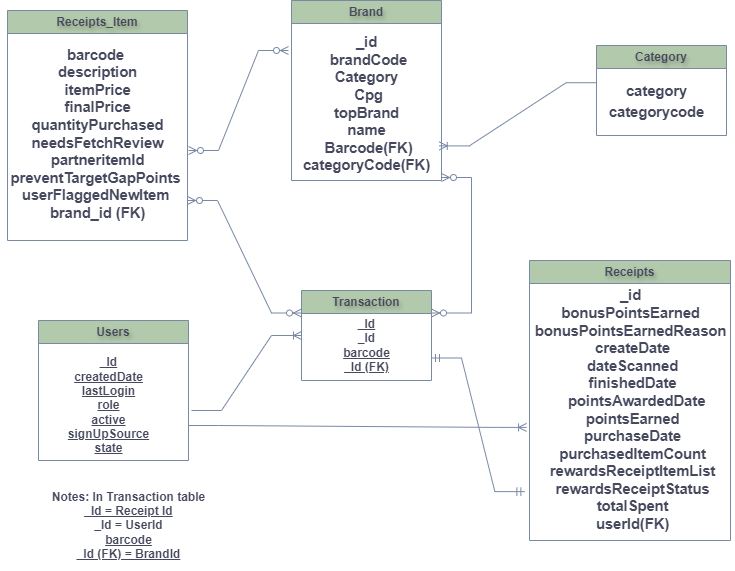

The diagram above was exported from draw.io. Its source (the exported page's mxGraphModel, read from the mxfile embedded in the PNG):
<mxGraphModel dx="1050" dy="591" grid="1" gridSize="10" guides="1" tooltips="1" connect="1" arrows="1" fold="1" page="1" pageScale="1" pageWidth="850" pageHeight="1100" background="#ffffff" math="0" shadow="0">
  <root>
    <mxCell id="0" />
    <mxCell id="1" parent="0" />
    <mxCell id="XJWlutUSaSQBk4i6DM6O-1" value="Transaction" style="swimlane;whiteSpace=wrap;html=1;fillColor=#B2C9AB;strokeColor=#788AA3;textShadow=1;labelBorderColor=none;labelBackgroundColor=none;fontColor=#46495D;" vertex="1" parent="1">
      <mxGeometry x="345" y="440" width="130" height="90" as="geometry" />
    </mxCell>
    <mxCell id="XJWlutUSaSQBk4i6DM6O-2" value="&lt;u&gt;&lt;b&gt;_Id&lt;/b&gt;&lt;/u&gt;&lt;div&gt;&lt;b style=&quot;background-color: initial;&quot;&gt;_Id&lt;/b&gt;&lt;div&gt;&lt;b style=&quot;&quot;&gt;&lt;u&gt;barcode&lt;/u&gt;&lt;/b&gt;&lt;/div&gt;&lt;div&gt;&lt;b style=&quot;&quot;&gt;&lt;u&gt;_Id (FK)&lt;/u&gt;&lt;/b&gt;&lt;/div&gt;&lt;/div&gt;" style="text;html=1;align=center;verticalAlign=middle;resizable=0;points=[];autosize=1;strokeColor=none;fillColor=none;labelBackgroundColor=none;fontColor=#46495D;" vertex="1" parent="XJWlutUSaSQBk4i6DM6O-1">
      <mxGeometry x="30" y="20" width="70" height="70" as="geometry" />
    </mxCell>
    <mxCell id="XJWlutUSaSQBk4i6DM6O-5" value="Users" style="swimlane;whiteSpace=wrap;html=1;fillColor=#B2C9AB;strokeColor=#788AA3;textShadow=1;labelBorderColor=none;labelBackgroundColor=none;fontColor=#46495D;" vertex="1" parent="1">
      <mxGeometry x="82" y="470" width="150" height="140" as="geometry" />
    </mxCell>
    <mxCell id="XJWlutUSaSQBk4i6DM6O-7" value="&lt;b&gt;&lt;u&gt;_Id&lt;/u&gt;&lt;/b&gt;&lt;div&gt;&lt;b&gt;&lt;u&gt;createdDate&lt;/u&gt;&lt;/b&gt;&lt;/div&gt;&lt;div&gt;&lt;b&gt;&lt;u&gt;lastLogin&lt;/u&gt;&lt;/b&gt;&lt;/div&gt;&lt;div&gt;&lt;b&gt;&lt;u&gt;role&lt;/u&gt;&lt;/b&gt;&lt;/div&gt;&lt;div&gt;&lt;b&gt;&lt;u&gt;active&lt;/u&gt;&lt;/b&gt;&lt;/div&gt;&lt;div&gt;&lt;b&gt;&lt;u&gt;signUpSource&lt;/u&gt;&lt;/b&gt;&lt;/div&gt;&lt;div&gt;&lt;b&gt;&lt;u&gt;state&lt;/u&gt;&lt;/b&gt;&lt;/div&gt;" style="text;html=1;align=center;verticalAlign=middle;resizable=0;points=[];autosize=1;strokeColor=none;fillColor=none;labelBackgroundColor=none;fontColor=#46495D;" vertex="1" parent="XJWlutUSaSQBk4i6DM6O-5">
      <mxGeometry x="20" y="30" width="100" height="110" as="geometry" />
    </mxCell>
    <mxCell id="XJWlutUSaSQBk4i6DM6O-8" value="Receipts" style="swimlane;whiteSpace=wrap;html=1;fillColor=#B2C9AB;strokeColor=#788AA3;textShadow=1;labelBorderColor=none;labelBackgroundColor=none;fontColor=#46495D;" vertex="1" parent="1">
      <mxGeometry x="573" y="410" width="201" height="280" as="geometry">
        <mxRectangle x="580" y="410" width="90" height="30" as="alternateBounds" />
      </mxGeometry>
    </mxCell>
    <mxCell id="XJWlutUSaSQBk4i6DM6O-13" value="&lt;span id=&quot;docs-internal-guid-7cdaaac8-7fff-350d-5faa-eadffc24e6d9&quot;&gt;&lt;span style=&quot;font-size: 11pt; font-family: Arial, sans-serif; background-color: transparent; font-variant-numeric: normal; font-variant-east-asian: normal; font-variant-alternates: normal; font-variant-position: normal; vertical-align: baseline; white-space: pre-wrap;&quot;&gt;&lt;b&gt;_id&lt;/b&gt;&lt;/span&gt;&lt;/span&gt;&lt;div&gt;&lt;span&gt;&lt;span style=&quot;font-size: 11pt; font-family: Arial, sans-serif; background-color: transparent; font-variant-numeric: normal; font-variant-east-asian: normal; font-variant-alternates: normal; font-variant-position: normal; vertical-align: baseline; white-space: pre-wrap;&quot;&gt;&lt;b&gt;bonusPointsEarned&lt;/b&gt;&lt;/span&gt;&lt;/span&gt;&lt;/div&gt;&lt;div&gt;&lt;span&gt;&lt;span style=&quot;font-size: 11pt; font-family: Arial, sans-serif; background-color: transparent; font-variant-numeric: normal; font-variant-east-asian: normal; font-variant-alternates: normal; font-variant-position: normal; vertical-align: baseline; white-space: pre-wrap;&quot;&gt;&lt;b&gt;bonusPointsEarnedReason&lt;/b&gt;&lt;/span&gt;&lt;/span&gt;&lt;/div&gt;&lt;div&gt;&lt;span&gt;&lt;span style=&quot;font-size: 11pt; font-family: Arial, sans-serif; background-color: transparent; font-variant-numeric: normal; font-variant-east-asian: normal; font-variant-alternates: normal; font-variant-position: normal; vertical-align: baseline; white-space: pre-wrap;&quot;&gt;&lt;b&gt; createDate&lt;/b&gt;&lt;/span&gt;&lt;/span&gt;&lt;/div&gt;&lt;div&gt;&lt;span&gt;&lt;span style=&quot;font-size: 11pt; font-family: Arial, sans-serif; background-color: transparent; font-variant-numeric: normal; font-variant-east-asian: normal; font-variant-alternates: normal; font-variant-position: normal; vertical-align: baseline; white-space: pre-wrap;&quot;&gt;&lt;b&gt; dateScanned&lt;/b&gt;&lt;/span&gt;&lt;/span&gt;&lt;/div&gt;&lt;div&gt;&lt;span&gt;&lt;span style=&quot;font-size: 11pt; font-family: Arial, sans-serif; background-color: transparent; font-variant-numeric: normal; font-variant-east-asian: normal; font-variant-alternates: normal; font-variant-position: normal; vertical-align: baseline; white-space: pre-wrap;&quot;&gt;&lt;b&gt; finishedDate&lt;/b&gt;&lt;/span&gt;&lt;/span&gt;&lt;/div&gt;&lt;div&gt;&lt;span&gt;&lt;span style=&quot;font-size: 11pt; font-family: Arial, sans-serif; background-color: transparent; font-variant-numeric: normal; font-variant-east-asian: normal; font-variant-alternates: normal; font-variant-position: normal; vertical-align: baseline; white-space: pre-wrap;&quot;&gt;&lt;b&gt; &amp;nbsp; pointsAwardedDate&lt;/b&gt;&lt;/span&gt;&lt;/span&gt;&lt;/div&gt;&lt;div&gt;&lt;span&gt;&lt;span style=&quot;font-size: 11pt; font-family: Arial, sans-serif; background-color: transparent; font-variant-numeric: normal; font-variant-east-asian: normal; font-variant-alternates: normal; font-variant-position: normal; vertical-align: baseline; white-space: pre-wrap;&quot;&gt;&lt;b&gt; pointsEarned&lt;/b&gt;&lt;/span&gt;&lt;/span&gt;&lt;/div&gt;&lt;div&gt;&lt;span&gt;&lt;span style=&quot;font-size: 11pt; font-family: Arial, sans-serif; background-color: transparent; font-variant-numeric: normal; font-variant-east-asian: normal; font-variant-alternates: normal; font-variant-position: normal; vertical-align: baseline; white-space: pre-wrap;&quot;&gt;&lt;b&gt; purchaseDate&lt;/b&gt;&lt;/span&gt;&lt;/span&gt;&lt;/div&gt;&lt;div&gt;&lt;b&gt;&lt;span&gt;&lt;span style=&quot;font-size: 11pt; font-family: Arial, sans-serif; background-color: transparent; font-variant-numeric: normal; font-variant-east-asian: normal; font-variant-alternates: normal; font-variant-position: normal; vertical-align: baseline; white-space: pre-wrap;&quot;&gt; purchasedItemCoun&lt;/span&gt;&lt;/span&gt;&lt;span style=&quot;background-color: transparent; font-family: Arial, sans-serif; font-size: 11pt; white-space: pre-wrap;&quot;&gt;t&lt;/span&gt;&lt;/b&gt;&lt;/div&gt;&lt;div&gt;&lt;span style=&quot;background-color: transparent; font-family: Arial, sans-serif; font-size: 11pt; white-space: pre-wrap;&quot;&gt;&lt;b&gt; rewardsReceiptItemList&lt;/b&gt;&lt;/span&gt;&lt;/div&gt;&lt;div&gt;&lt;span style=&quot;background-color: transparent; font-family: Arial, sans-serif; font-size: 11pt; white-space: pre-wrap;&quot;&gt;&lt;b&gt; rewardsReceiptStatus&lt;/b&gt;&lt;/span&gt;&lt;/div&gt;&lt;div&gt;&lt;span style=&quot;background-color: transparent; font-family: Arial, sans-serif; font-size: 11pt; white-space: pre-wrap;&quot;&gt;&lt;b&gt; totalSpent&lt;/b&gt;&lt;/span&gt;&lt;/div&gt;&lt;div&gt;&lt;span style=&quot;background-color: transparent; font-family: Arial, sans-serif; font-size: 11pt; white-space: pre-wrap;&quot;&gt;&lt;b&gt; userId(FK)&lt;/b&gt;&lt;/span&gt;&lt;/div&gt;" style="text;html=1;align=center;verticalAlign=middle;resizable=0;points=[];autosize=1;strokeColor=none;fillColor=none;labelBackgroundColor=none;fontColor=#46495D;" vertex="1" parent="XJWlutUSaSQBk4i6DM6O-8">
      <mxGeometry x="-4" y="20" width="210" height="260" as="geometry" />
    </mxCell>
    <mxCell id="XJWlutUSaSQBk4i6DM6O-14" value="Category" style="swimlane;whiteSpace=wrap;html=1;fillColor=#B2C9AB;strokeColor=#788AA3;textShadow=1;labelBorderColor=none;labelBackgroundColor=none;fontColor=#46495D;" vertex="1" parent="1">
      <mxGeometry x="640" y="195" width="130" height="90" as="geometry" />
    </mxCell>
    <mxCell id="XJWlutUSaSQBk4i6DM6O-15" value="&lt;span id=&quot;docs-internal-guid-30991848-7fff-9c83-cb33-e115f4cf9882&quot;&gt;&lt;p style=&quot;line-height:1.38;margin-top:0pt;margin-bottom:0pt;&quot; dir=&quot;ltr&quot;&gt;&lt;span style=&quot;font-size: 11pt; font-family: Arial, sans-serif; background-color: transparent; font-variant-numeric: normal; font-variant-east-asian: normal; font-variant-alternates: normal; font-variant-position: normal; vertical-align: baseline; white-space: pre-wrap;&quot;&gt;&lt;b&gt;category&lt;/b&gt;&lt;/span&gt;&lt;/p&gt;&lt;p style=&quot;line-height:1.38;margin-top:0pt;margin-bottom:0pt;&quot; dir=&quot;ltr&quot;&gt;&lt;span style=&quot;font-size: 11pt; font-family: Arial, sans-serif; background-color: transparent; font-variant-numeric: normal; font-variant-east-asian: normal; font-variant-alternates: normal; font-variant-position: normal; vertical-align: baseline; white-space: pre-wrap;&quot;&gt;&lt;b&gt;categorycode&lt;/b&gt;&lt;/span&gt;&lt;/p&gt;&lt;div&gt;&lt;span style=&quot;font-size: 11pt; font-family: Arial, sans-serif; background-color: transparent; font-variant-numeric: normal; font-variant-east-asian: normal; font-variant-alternates: normal; font-variant-position: normal; vertical-align: baseline; white-space: pre-wrap;&quot;&gt;&lt;br&gt;&lt;/span&gt;&lt;/div&gt;&lt;/span&gt;" style="text;html=1;align=center;verticalAlign=middle;resizable=0;points=[];autosize=1;strokeColor=none;fillColor=none;labelBackgroundColor=none;fontColor=#46495D;" vertex="1" parent="XJWlutUSaSQBk4i6DM6O-14">
      <mxGeometry y="30" width="120" height="70" as="geometry" />
    </mxCell>
    <mxCell id="XJWlutUSaSQBk4i6DM6O-17" value="Receipts_Item" style="swimlane;whiteSpace=wrap;html=1;fillColor=#B2C9AB;strokeColor=#788AA3;textShadow=1;labelBorderColor=none;labelBackgroundColor=none;fontColor=#46495D;" vertex="1" parent="1">
      <mxGeometry x="51" y="160" width="180" height="230" as="geometry" />
    </mxCell>
    <mxCell id="XJWlutUSaSQBk4i6DM6O-19" value="Brand" style="swimlane;whiteSpace=wrap;html=1;fillColor=#B2C9AB;strokeColor=#788AA3;textShadow=1;labelBorderColor=none;labelBackgroundColor=none;fontColor=#46495D;" vertex="1" parent="1">
      <mxGeometry x="335" y="150" width="150" height="180" as="geometry" />
    </mxCell>
    <mxCell id="XJWlutUSaSQBk4i6DM6O-20" value="&lt;span id=&quot;docs-internal-guid-a19a117c-7fff-2d0b-bec6-71426501f126&quot;&gt;&lt;span style=&quot;font-size: 11pt; font-family: Arial, sans-serif; background-color: transparent; font-variant-numeric: normal; font-variant-east-asian: normal; font-variant-alternates: normal; font-variant-position: normal; vertical-align: baseline; white-space: pre-wrap;&quot;&gt;&lt;b&gt;_id&lt;/b&gt;&lt;/span&gt;&lt;/span&gt;&lt;div&gt;&lt;span&gt;&lt;span style=&quot;font-size: 11pt; font-family: Arial, sans-serif; background-color: transparent; font-variant-numeric: normal; font-variant-east-asian: normal; font-variant-alternates: normal; font-variant-position: normal; vertical-align: baseline; white-space: pre-wrap;&quot;&gt;&lt;b&gt; brandCode&lt;/b&gt;&lt;/span&gt;&lt;/span&gt;&lt;/div&gt;&lt;div&gt;&lt;span&gt;&lt;span style=&quot;font-size: 11pt; font-family: Arial, sans-serif; background-color: transparent; font-variant-numeric: normal; font-variant-east-asian: normal; font-variant-alternates: normal; font-variant-position: normal; vertical-align: baseline; white-space: pre-wrap;&quot;&gt;&lt;b&gt;Category&lt;/b&gt;&lt;/span&gt;&lt;/span&gt;&lt;/div&gt;&lt;div&gt;&lt;span&gt;&lt;span style=&quot;font-size: 11pt; font-family: Arial, sans-serif; background-color: transparent; font-variant-numeric: normal; font-variant-east-asian: normal; font-variant-alternates: normal; font-variant-position: normal; vertical-align: baseline; white-space: pre-wrap;&quot;&gt;&lt;b&gt; Cpg&lt;/b&gt;&lt;/span&gt;&lt;/span&gt;&lt;/div&gt;&lt;div&gt;&lt;span&gt;&lt;span style=&quot;font-size: 11pt; font-family: Arial, sans-serif; background-color: transparent; font-variant-numeric: normal; font-variant-east-asian: normal; font-variant-alternates: normal; font-variant-position: normal; vertical-align: baseline; white-space: pre-wrap;&quot;&gt;&lt;b&gt;topBrand&lt;/b&gt;&lt;/span&gt;&lt;/span&gt;&lt;/div&gt;&lt;div&gt;&lt;span&gt;&lt;span style=&quot;font-size: 11pt; font-family: Arial, sans-serif; background-color: transparent; font-variant-numeric: normal; font-variant-east-asian: normal; font-variant-alternates: normal; font-variant-position: normal; vertical-align: baseline; white-space: pre-wrap;&quot;&gt;&lt;b&gt;name&lt;/b&gt;&lt;/span&gt;&lt;/span&gt;&lt;/div&gt;&lt;div&gt;&lt;span&gt;&lt;span style=&quot;font-size: 11pt; font-family: Arial, sans-serif; background-color: transparent; font-variant-numeric: normal; font-variant-east-asian: normal; font-variant-alternates: normal; font-variant-position: normal; vertical-align: baseline; white-space: pre-wrap;&quot;&gt;&lt;b&gt; Barcode(FK)&lt;/b&gt;&lt;/span&gt;&lt;/span&gt;&lt;/div&gt;&lt;div&gt;&lt;span style=&quot;background-color: transparent; font-family: Arial, sans-serif; font-size: 11pt; white-space: pre-wrap;&quot;&gt;&lt;b&gt;categoryCode(FK)&lt;/b&gt;&lt;/span&gt;&lt;/div&gt;" style="text;html=1;align=center;verticalAlign=middle;resizable=0;points=[];autosize=1;strokeColor=none;fillColor=none;labelBackgroundColor=none;fontColor=#46495D;" vertex="1" parent="XJWlutUSaSQBk4i6DM6O-19">
      <mxGeometry y="29" width="150" height="150" as="geometry" />
    </mxCell>
    <mxCell id="XJWlutUSaSQBk4i6DM6O-18" value="&lt;span id=&quot;docs-internal-guid-8291b57b-7fff-1146-7621-a86821481217&quot;&gt;&lt;span style=&quot;font-size: 11pt; font-family: Arial, sans-serif; background-color: transparent; font-variant-numeric: normal; font-variant-east-asian: normal; font-variant-alternates: normal; font-variant-position: normal; vertical-align: baseline; white-space: pre-wrap;&quot;&gt;&lt;b&gt;barcode&lt;/b&gt;&lt;/span&gt;&lt;/span&gt;&lt;div&gt;&lt;span&gt;&lt;span style=&quot;font-size: 11pt; font-family: Arial, sans-serif; background-color: transparent; font-variant-numeric: normal; font-variant-east-asian: normal; font-variant-alternates: normal; font-variant-position: normal; vertical-align: baseline; white-space: pre-wrap;&quot;&gt;&lt;b&gt; description&lt;/b&gt;&lt;/span&gt;&lt;/span&gt;&lt;/div&gt;&lt;div&gt;&lt;span&gt;&lt;span style=&quot;font-size: 11pt; font-family: Arial, sans-serif; background-color: transparent; font-variant-numeric: normal; font-variant-east-asian: normal; font-variant-alternates: normal; font-variant-position: normal; vertical-align: baseline; white-space: pre-wrap;&quot;&gt;&lt;b&gt; itemPrice&lt;/b&gt;&lt;/span&gt;&lt;/span&gt;&lt;/div&gt;&lt;div&gt;&lt;span&gt;&lt;span style=&quot;font-size: 11pt; font-family: Arial, sans-serif; background-color: transparent; font-variant-numeric: normal; font-variant-east-asian: normal; font-variant-alternates: normal; font-variant-position: normal; vertical-align: baseline; white-space: pre-wrap;&quot;&gt;&lt;b&gt; finalPrice&lt;/b&gt;&lt;/span&gt;&lt;/span&gt;&lt;/div&gt;&lt;div&gt;&lt;span&gt;&lt;span style=&quot;font-size: 11pt; font-family: Arial, sans-serif; background-color: transparent; font-variant-numeric: normal; font-variant-east-asian: normal; font-variant-alternates: normal; font-variant-position: normal; vertical-align: baseline; white-space: pre-wrap;&quot;&gt;&lt;b&gt; quantityPurchased&lt;/b&gt;&lt;/span&gt;&lt;/span&gt;&lt;/div&gt;&lt;div&gt;&lt;span&gt;&lt;span style=&quot;font-size: 11pt; font-family: Arial, sans-serif; background-color: transparent; font-variant-numeric: normal; font-variant-east-asian: normal; font-variant-alternates: normal; font-variant-position: normal; vertical-align: baseline; white-space: pre-wrap;&quot;&gt;&lt;b&gt; needsFetchReview&lt;/b&gt;&lt;/span&gt;&lt;/span&gt;&lt;/div&gt;&lt;div&gt;&lt;span&gt;&lt;span style=&quot;font-size: 11pt; font-family: Arial, sans-serif; background-color: transparent; font-variant-numeric: normal; font-variant-east-asian: normal; font-variant-alternates: normal; font-variant-position: normal; vertical-align: baseline; white-space: pre-wrap;&quot;&gt;&lt;b&gt; partneritemId&lt;/b&gt;&lt;/span&gt;&lt;/span&gt;&lt;/div&gt;&lt;div&gt;&lt;span style=&quot;background-color: initial;&quot;&gt;&lt;span style=&quot;font-size: 11pt; font-family: Arial, sans-serif; background-color: transparent; font-variant-numeric: normal; font-variant-east-asian: normal; font-variant-alternates: normal; font-variant-position: normal; vertical-align: baseline; white-space: pre-wrap;&quot;&gt;&lt;b&gt;prevent&lt;/b&gt;&lt;/span&gt;&lt;/span&gt;&lt;b style=&quot;background-color: transparent; font-family: Arial, sans-serif; font-size: 11pt; white-space: pre-wrap;&quot;&gt;TargetGapPoints&lt;/b&gt;&lt;/div&gt;&lt;div&gt;&lt;span style=&quot;background-color: transparent; font-family: Arial, sans-serif; font-size: 11pt; white-space: pre-wrap;&quot;&gt;&lt;b&gt;userFlaggedNewItem&lt;/b&gt;&lt;/span&gt;&lt;/div&gt;&lt;div&gt;&lt;span&gt;&lt;span style=&quot;font-size: 11pt; font-family: Arial, sans-serif; background-color: transparent; font-variant-numeric: normal; font-variant-east-asian: normal; font-variant-alternates: normal; font-variant-position: normal; vertical-align: baseline; white-space: pre-wrap;&quot;&gt;&lt;b&gt; brand_id (FK)&lt;/b&gt;&lt;/span&gt;&lt;/span&gt;&lt;br&gt;&lt;/div&gt;" style="text;html=1;align=center;verticalAlign=middle;resizable=0;points=[];autosize=1;strokeColor=none;fillColor=none;labelBackgroundColor=none;fontColor=#46495D;" vertex="1" parent="1">
      <mxGeometry x="44" y="189" width="190" height="190" as="geometry" />
    </mxCell>
    <mxCell id="XJWlutUSaSQBk4i6DM6O-30" value="" style="edgeStyle=entityRelationEdgeStyle;fontSize=12;html=1;endArrow=ERzeroToMany;endFill=1;startArrow=ERzeroToMany;rounded=0;labelBackgroundColor=none;strokeColor=#788AA3;fontColor=default;" edge="1" parent="1">
      <mxGeometry width="100" height="100" relative="1" as="geometry">
        <mxPoint x="232" y="300" as="sourcePoint" />
        <mxPoint x="332" y="200" as="targetPoint" />
      </mxGeometry>
    </mxCell>
    <mxCell id="XJWlutUSaSQBk4i6DM6O-38" value="" style="edgeStyle=entityRelationEdgeStyle;fontSize=12;html=1;endArrow=ERzeroToMany;endFill=1;startArrow=ERzeroToMany;rounded=0;exitX=1.038;exitY=0.931;exitDx=0;exitDy=0;exitPerimeter=0;entryX=0;entryY=0.25;entryDx=0;entryDy=0;labelBackgroundColor=none;strokeColor=#788AA3;fontColor=default;" edge="1" parent="1" target="XJWlutUSaSQBk4i6DM6O-1">
      <mxGeometry width="100" height="100" relative="1" as="geometry">
        <mxPoint x="231.00000000000003" y="350" as="sourcePoint" />
        <mxPoint x="319.78" y="454.11" as="targetPoint" />
        <Array as="points">
          <mxPoint x="209.78" y="350.11" />
          <mxPoint x="209.78" y="344.11" />
          <mxPoint x="340" y="490" />
          <mxPoint x="345" y="480" />
        </Array>
      </mxGeometry>
    </mxCell>
    <mxCell id="XJWlutUSaSQBk4i6DM6O-41" value="" style="edgeStyle=entityRelationEdgeStyle;fontSize=12;html=1;endArrow=ERzeroToMany;endFill=1;startArrow=ERzeroToMany;rounded=0;exitX=1.038;exitY=0.931;exitDx=0;exitDy=0;exitPerimeter=0;entryX=1;entryY=0.25;entryDx=0;entryDy=0;labelBackgroundColor=none;strokeColor=#788AA3;fontColor=default;" edge="1" parent="1" target="XJWlutUSaSQBk4i6DM6O-1">
      <mxGeometry width="100" height="100" relative="1" as="geometry">
        <mxPoint x="485" y="327" as="sourcePoint" />
        <mxPoint x="599" y="440" as="targetPoint" />
        <Array as="points">
          <mxPoint x="463.78" y="327.11" />
          <mxPoint x="463.78" y="321.11" />
          <mxPoint x="594" y="467" />
          <mxPoint x="599" y="457" />
        </Array>
      </mxGeometry>
    </mxCell>
    <mxCell id="XJWlutUSaSQBk4i6DM6O-44" value="" style="edgeStyle=entityRelationEdgeStyle;fontSize=12;html=1;endArrow=ERoneToMany;rounded=0;exitX=1;exitY=0.75;exitDx=0;exitDy=0;entryX=0.005;entryY=0.565;entryDx=0;entryDy=0;entryPerimeter=0;labelBackgroundColor=none;strokeColor=#788AA3;fontColor=default;" edge="1" parent="1" source="XJWlutUSaSQBk4i6DM6O-5" target="XJWlutUSaSQBk4i6DM6O-13">
      <mxGeometry width="100" height="100" relative="1" as="geometry">
        <mxPoint x="280" y="611" as="sourcePoint" />
        <mxPoint x="380" y="511" as="targetPoint" />
      </mxGeometry>
    </mxCell>
    <mxCell id="XJWlutUSaSQBk4i6DM6O-46" value="" style="edgeStyle=entityRelationEdgeStyle;fontSize=12;html=1;endArrow=ERoneToMany;rounded=0;exitX=-0.003;exitY=0.103;exitDx=0;exitDy=0;exitPerimeter=0;entryX=0.985;entryY=0.776;entryDx=0;entryDy=0;entryPerimeter=0;labelBackgroundColor=none;strokeColor=#788AA3;fontColor=default;" edge="1" parent="1" source="XJWlutUSaSQBk4i6DM6O-15" target="XJWlutUSaSQBk4i6DM6O-20">
      <mxGeometry width="100" height="100" relative="1" as="geometry">
        <mxPoint x="633.3899999999999" y="260" as="sourcePoint" />
        <mxPoint x="496" y="284" as="targetPoint" />
        <Array as="points">
          <mxPoint x="603.55" y="264.97" />
          <mxPoint x="661.55" y="320.97" />
          <mxPoint x="661.55" y="304.97" />
          <mxPoint x="651.55" y="320.97" />
          <mxPoint x="661.55" y="320.97" />
          <mxPoint x="651.55" y="280.97" />
          <mxPoint x="601.55" y="260.97" />
          <mxPoint x="611.55" y="250.97" />
          <mxPoint x="591.55" y="240.97" />
        </Array>
      </mxGeometry>
    </mxCell>
    <mxCell id="XJWlutUSaSQBk4i6DM6O-48" value="" style="edgeStyle=entityRelationEdgeStyle;fontSize=12;html=1;endArrow=ERoneToMany;rounded=0;entryX=0;entryY=0.5;entryDx=0;entryDy=0;labelBackgroundColor=none;strokeColor=#788AA3;fontColor=default;" edge="1" parent="1" target="XJWlutUSaSQBk4i6DM6O-1">
      <mxGeometry width="100" height="100" relative="1" as="geometry">
        <mxPoint x="235" y="560" as="sourcePoint" />
        <mxPoint x="335" y="490" as="targetPoint" />
      </mxGeometry>
    </mxCell>
    <mxCell id="XJWlutUSaSQBk4i6DM6O-49" value="" style="edgeStyle=entityRelationEdgeStyle;fontSize=12;html=1;endArrow=ERmandOne;startArrow=ERmandOne;rounded=0;exitX=1;exitY=0.75;exitDx=0;exitDy=0;entryX=-0.003;entryY=0.812;entryDx=0;entryDy=0;entryPerimeter=0;labelBackgroundColor=none;strokeColor=#788AA3;fontColor=default;" edge="1" parent="1" source="XJWlutUSaSQBk4i6DM6O-1" target="XJWlutUSaSQBk4i6DM6O-13">
      <mxGeometry width="100" height="100" relative="1" as="geometry">
        <mxPoint x="445.00000000000006" y="580" as="sourcePoint" />
        <mxPoint x="351.8" y="651.8199999999999" as="targetPoint" />
      </mxGeometry>
    </mxCell>
    <mxCell id="XJWlutUSaSQBk4i6DM6O-52" value="&lt;b&gt;Notes: In Transaction table&lt;/b&gt;&lt;div&gt;&lt;u&gt;&lt;b&gt;_Id = Receipt Id&lt;/b&gt;&lt;/u&gt;&lt;div&gt;&lt;b&gt;_Id = UserId&lt;/b&gt;&lt;/div&gt;&lt;div&gt;&lt;b&gt;&lt;u&gt;barcode&lt;/u&gt;&lt;/b&gt;&lt;/div&gt;&lt;div&gt;&lt;b&gt;&lt;u&gt;_Id (FK) = BrandId&lt;/u&gt;&lt;/b&gt;&lt;/div&gt;&lt;/div&gt;" style="text;html=1;align=center;verticalAlign=middle;resizable=0;points=[];autosize=1;strokeColor=none;fillColor=none;labelBackgroundColor=none;fontColor=#46495D;" vertex="1" parent="1">
      <mxGeometry x="82" y="630" width="180" height="90" as="geometry" />
    </mxCell>
  </root>
</mxGraphModel>